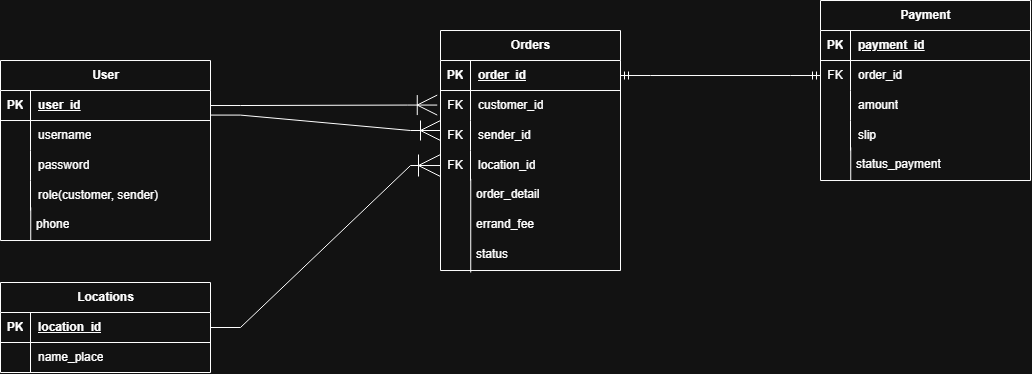

The diagram above was exported from draw.io. Its source (the exported page's mxGraphModel, read from the mxfile embedded in the PNG):
<mxGraphModel dx="1414" dy="1912" grid="1" gridSize="10" guides="1" tooltips="1" connect="1" arrows="1" fold="1" page="1" pageScale="1" pageWidth="827" pageHeight="1169" math="0" shadow="0">
  <root>
    <mxCell id="0" />
    <mxCell id="1" parent="0" />
    <mxCell id="eMH6LMGzShQf1iOfLtl--1" parent="1" style="shape=table;startSize=30;container=1;collapsible=1;childLayout=tableLayout;fixedRows=1;rowLines=0;fontStyle=1;align=center;resizeLast=1;html=1;" value="User" vertex="1">
      <mxGeometry height="180" width="210" x="160" y="18.020000000000003" as="geometry" />
    </mxCell>
    <mxCell id="eMH6LMGzShQf1iOfLtl--2" parent="eMH6LMGzShQf1iOfLtl--1" style="shape=tableRow;horizontal=0;startSize=0;swimlaneHead=0;swimlaneBody=0;fillColor=none;collapsible=0;dropTarget=0;points=[[0,0.5],[1,0.5]];portConstraint=eastwest;top=0;left=0;right=0;bottom=1;" value="" vertex="1">
      <mxGeometry height="30" width="210" y="30" as="geometry" />
    </mxCell>
    <mxCell id="eMH6LMGzShQf1iOfLtl--3" parent="eMH6LMGzShQf1iOfLtl--2" style="shape=partialRectangle;connectable=0;fillColor=none;top=0;left=0;bottom=0;right=0;fontStyle=1;overflow=hidden;whiteSpace=wrap;html=1;" value="PK" vertex="1">
      <mxGeometry height="30" width="30" as="geometry">
        <mxRectangle height="30" width="30" as="alternateBounds" />
      </mxGeometry>
    </mxCell>
    <mxCell id="eMH6LMGzShQf1iOfLtl--4" parent="eMH6LMGzShQf1iOfLtl--2" style="shape=partialRectangle;connectable=0;fillColor=none;top=0;left=0;bottom=0;right=0;align=left;spacingLeft=6;fontStyle=5;overflow=hidden;whiteSpace=wrap;html=1;" value="user_id" vertex="1">
      <mxGeometry height="30" width="180" x="30" as="geometry">
        <mxRectangle height="30" width="180" as="alternateBounds" />
      </mxGeometry>
    </mxCell>
    <mxCell id="eMH6LMGzShQf1iOfLtl--5" parent="eMH6LMGzShQf1iOfLtl--1" style="shape=tableRow;horizontal=0;startSize=0;swimlaneHead=0;swimlaneBody=0;fillColor=none;collapsible=0;dropTarget=0;points=[[0,0.5],[1,0.5]];portConstraint=eastwest;top=0;left=0;right=0;bottom=0;" value="" vertex="1">
      <mxGeometry height="30" width="210" y="60" as="geometry" />
    </mxCell>
    <mxCell id="eMH6LMGzShQf1iOfLtl--6" parent="eMH6LMGzShQf1iOfLtl--5" style="shape=partialRectangle;connectable=0;fillColor=none;top=0;left=0;bottom=0;right=0;editable=1;overflow=hidden;whiteSpace=wrap;html=1;" value="" vertex="1">
      <mxGeometry height="30" width="30" as="geometry">
        <mxRectangle height="30" width="30" as="alternateBounds" />
      </mxGeometry>
    </mxCell>
    <mxCell id="eMH6LMGzShQf1iOfLtl--7" parent="eMH6LMGzShQf1iOfLtl--5" style="shape=partialRectangle;connectable=0;fillColor=none;top=0;left=0;bottom=0;right=0;align=left;spacingLeft=6;overflow=hidden;whiteSpace=wrap;html=1;" value="username" vertex="1">
      <mxGeometry height="30" width="180" x="30" as="geometry">
        <mxRectangle height="30" width="180" as="alternateBounds" />
      </mxGeometry>
    </mxCell>
    <mxCell id="eMH6LMGzShQf1iOfLtl--8" parent="eMH6LMGzShQf1iOfLtl--1" style="shape=tableRow;horizontal=0;startSize=0;swimlaneHead=0;swimlaneBody=0;fillColor=none;collapsible=0;dropTarget=0;points=[[0,0.5],[1,0.5]];portConstraint=eastwest;top=0;left=0;right=0;bottom=0;" value="" vertex="1">
      <mxGeometry height="30" width="210" y="90" as="geometry" />
    </mxCell>
    <mxCell id="eMH6LMGzShQf1iOfLtl--9" parent="eMH6LMGzShQf1iOfLtl--8" style="shape=partialRectangle;connectable=0;fillColor=none;top=0;left=0;bottom=0;right=0;editable=1;overflow=hidden;whiteSpace=wrap;html=1;" value="" vertex="1">
      <mxGeometry height="30" width="30" as="geometry">
        <mxRectangle height="30" width="30" as="alternateBounds" />
      </mxGeometry>
    </mxCell>
    <mxCell id="eMH6LMGzShQf1iOfLtl--10" parent="eMH6LMGzShQf1iOfLtl--8" style="shape=partialRectangle;connectable=0;fillColor=none;top=0;left=0;bottom=0;right=0;align=left;spacingLeft=6;overflow=hidden;whiteSpace=wrap;html=1;" value="password" vertex="1">
      <mxGeometry height="30" width="180" x="30" as="geometry">
        <mxRectangle height="30" width="180" as="alternateBounds" />
      </mxGeometry>
    </mxCell>
    <mxCell id="eMH6LMGzShQf1iOfLtl--11" parent="eMH6LMGzShQf1iOfLtl--1" style="shape=tableRow;horizontal=0;startSize=0;swimlaneHead=0;swimlaneBody=0;fillColor=none;collapsible=0;dropTarget=0;points=[[0,0.5],[1,0.5]];portConstraint=eastwest;top=0;left=0;right=0;bottom=0;" value="" vertex="1">
      <mxGeometry height="30" width="210" y="120" as="geometry" />
    </mxCell>
    <mxCell id="eMH6LMGzShQf1iOfLtl--12" parent="eMH6LMGzShQf1iOfLtl--11" style="shape=partialRectangle;connectable=0;fillColor=none;top=0;left=0;bottom=0;right=0;editable=1;overflow=hidden;whiteSpace=wrap;html=1;" value="" vertex="1">
      <mxGeometry height="30" width="30" as="geometry">
        <mxRectangle height="30" width="30" as="alternateBounds" />
      </mxGeometry>
    </mxCell>
    <mxCell id="eMH6LMGzShQf1iOfLtl--13" parent="eMH6LMGzShQf1iOfLtl--11" style="shape=partialRectangle;connectable=0;fillColor=none;top=0;left=0;bottom=0;right=0;align=left;spacingLeft=6;overflow=hidden;whiteSpace=wrap;html=1;" value="role(customer, sender)" vertex="1">
      <mxGeometry height="30" width="180" x="30" as="geometry">
        <mxRectangle height="30" width="180" as="alternateBounds" />
      </mxGeometry>
    </mxCell>
    <mxCell id="eMH6LMGzShQf1iOfLtl--50" edge="1" parent="1" style="endArrow=none;html=1;rounded=0;defaultLabelBackgroundColor=page;entryX=0.144;entryY=0.895;entryDx=0;entryDy=0;entryPerimeter=0;" target="eMH6LMGzShQf1iOfLtl--11" value="">
      <mxGeometry height="50" relative="1" width="50" as="geometry">
        <mxPoint x="190.24" y="198.02" as="sourcePoint" />
        <mxPoint x="450" y="178.02" as="targetPoint" />
      </mxGeometry>
    </mxCell>
    <mxCell id="eMH6LMGzShQf1iOfLtl--51" parent="1" style="text;strokeColor=none;fillColor=none;spacingLeft=4;spacingRight=4;overflow=hidden;rotatable=0;points=[[0,0.5],[1,0.5]];portConstraint=eastwest;fontSize=12;whiteSpace=wrap;html=1;" value="phone" vertex="1">
      <mxGeometry height="30" width="60" x="190" y="168.02" as="geometry" />
    </mxCell>
    <mxCell id="eMH6LMGzShQf1iOfLtl--52" parent="1" style="shape=table;startSize=30;container=1;collapsible=1;childLayout=tableLayout;fixedRows=1;rowLines=0;fontStyle=1;align=center;resizeLast=1;html=1;" value="Locations" vertex="1">
      <mxGeometry height="90" width="210" x="160" y="240" as="geometry" />
    </mxCell>
    <mxCell id="eMH6LMGzShQf1iOfLtl--53" parent="eMH6LMGzShQf1iOfLtl--52" style="shape=tableRow;horizontal=0;startSize=0;swimlaneHead=0;swimlaneBody=0;fillColor=none;collapsible=0;dropTarget=0;points=[[0,0.5],[1,0.5]];portConstraint=eastwest;top=0;left=0;right=0;bottom=1;" value="" vertex="1">
      <mxGeometry height="30" width="210" y="30" as="geometry" />
    </mxCell>
    <mxCell id="eMH6LMGzShQf1iOfLtl--54" parent="eMH6LMGzShQf1iOfLtl--53" style="shape=partialRectangle;connectable=0;fillColor=none;top=0;left=0;bottom=0;right=0;fontStyle=1;overflow=hidden;whiteSpace=wrap;html=1;" value="PK" vertex="1">
      <mxGeometry height="30" width="30" as="geometry">
        <mxRectangle height="30" width="30" as="alternateBounds" />
      </mxGeometry>
    </mxCell>
    <mxCell id="eMH6LMGzShQf1iOfLtl--55" parent="eMH6LMGzShQf1iOfLtl--53" style="shape=partialRectangle;connectable=0;fillColor=none;top=0;left=0;bottom=0;right=0;align=left;spacingLeft=6;fontStyle=5;overflow=hidden;whiteSpace=wrap;html=1;" value="location_id" vertex="1">
      <mxGeometry height="30" width="180" x="30" as="geometry">
        <mxRectangle height="30" width="180" as="alternateBounds" />
      </mxGeometry>
    </mxCell>
    <mxCell id="eMH6LMGzShQf1iOfLtl--56" parent="eMH6LMGzShQf1iOfLtl--52" style="shape=tableRow;horizontal=0;startSize=0;swimlaneHead=0;swimlaneBody=0;fillColor=none;collapsible=0;dropTarget=0;points=[[0,0.5],[1,0.5]];portConstraint=eastwest;top=0;left=0;right=0;bottom=0;" value="" vertex="1">
      <mxGeometry height="30" width="210" y="60" as="geometry" />
    </mxCell>
    <mxCell id="eMH6LMGzShQf1iOfLtl--57" parent="eMH6LMGzShQf1iOfLtl--56" style="shape=partialRectangle;connectable=0;fillColor=none;top=0;left=0;bottom=0;right=0;editable=1;overflow=hidden;whiteSpace=wrap;html=1;" value="" vertex="1">
      <mxGeometry height="30" width="30" as="geometry">
        <mxRectangle height="30" width="30" as="alternateBounds" />
      </mxGeometry>
    </mxCell>
    <mxCell id="eMH6LMGzShQf1iOfLtl--58" parent="eMH6LMGzShQf1iOfLtl--56" style="shape=partialRectangle;connectable=0;fillColor=none;top=0;left=0;bottom=0;right=0;align=left;spacingLeft=6;overflow=hidden;whiteSpace=wrap;html=1;" value="name_place" vertex="1">
      <mxGeometry height="30" width="180" x="30" as="geometry">
        <mxRectangle height="30" width="180" as="alternateBounds" />
      </mxGeometry>
    </mxCell>
    <mxCell id="eMH6LMGzShQf1iOfLtl--66" parent="1" style="shape=table;startSize=30;container=1;collapsible=1;childLayout=tableLayout;fixedRows=1;rowLines=0;fontStyle=1;align=center;resizeLast=1;html=1;" value="Orders" vertex="1">
      <mxGeometry height="240" width="180" x="600" y="-11.98" as="geometry" />
    </mxCell>
    <mxCell id="eMH6LMGzShQf1iOfLtl--67" parent="eMH6LMGzShQf1iOfLtl--66" style="shape=tableRow;horizontal=0;startSize=0;swimlaneHead=0;swimlaneBody=0;fillColor=none;collapsible=0;dropTarget=0;points=[[0,0.5],[1,0.5]];portConstraint=eastwest;top=0;left=0;right=0;bottom=1;" value="" vertex="1">
      <mxGeometry height="30" width="180" y="30" as="geometry" />
    </mxCell>
    <mxCell id="eMH6LMGzShQf1iOfLtl--68" parent="eMH6LMGzShQf1iOfLtl--67" style="shape=partialRectangle;connectable=0;fillColor=none;top=0;left=0;bottom=0;right=0;fontStyle=1;overflow=hidden;whiteSpace=wrap;html=1;" value="PK" vertex="1">
      <mxGeometry height="30" width="30" as="geometry">
        <mxRectangle height="30" width="30" as="alternateBounds" />
      </mxGeometry>
    </mxCell>
    <mxCell id="eMH6LMGzShQf1iOfLtl--69" parent="eMH6LMGzShQf1iOfLtl--67" style="shape=partialRectangle;connectable=0;fillColor=none;top=0;left=0;bottom=0;right=0;align=left;spacingLeft=6;fontStyle=5;overflow=hidden;whiteSpace=wrap;html=1;" value="order_id" vertex="1">
      <mxGeometry height="30" width="150" x="30" as="geometry">
        <mxRectangle height="30" width="150" as="alternateBounds" />
      </mxGeometry>
    </mxCell>
    <mxCell id="eMH6LMGzShQf1iOfLtl--70" parent="eMH6LMGzShQf1iOfLtl--66" style="shape=tableRow;horizontal=0;startSize=0;swimlaneHead=0;swimlaneBody=0;fillColor=none;collapsible=0;dropTarget=0;points=[[0,0.5],[1,0.5]];portConstraint=eastwest;top=0;left=0;right=0;bottom=0;" value="" vertex="1">
      <mxGeometry height="30" width="180" y="60" as="geometry" />
    </mxCell>
    <mxCell id="eMH6LMGzShQf1iOfLtl--71" parent="eMH6LMGzShQf1iOfLtl--70" style="shape=partialRectangle;connectable=0;fillColor=none;top=0;left=0;bottom=0;right=0;editable=1;overflow=hidden;whiteSpace=wrap;html=1;" value="FK" vertex="1">
      <mxGeometry height="30" width="30" as="geometry">
        <mxRectangle height="30" width="30" as="alternateBounds" />
      </mxGeometry>
    </mxCell>
    <mxCell id="eMH6LMGzShQf1iOfLtl--72" parent="eMH6LMGzShQf1iOfLtl--70" style="shape=partialRectangle;connectable=0;fillColor=none;top=0;left=0;bottom=0;right=0;align=left;spacingLeft=6;overflow=hidden;whiteSpace=wrap;html=1;" value="customer_id" vertex="1">
      <mxGeometry height="30" width="150" x="30" as="geometry">
        <mxRectangle height="30" width="150" as="alternateBounds" />
      </mxGeometry>
    </mxCell>
    <mxCell id="eMH6LMGzShQf1iOfLtl--73" parent="eMH6LMGzShQf1iOfLtl--66" style="shape=tableRow;horizontal=0;startSize=0;swimlaneHead=0;swimlaneBody=0;fillColor=none;collapsible=0;dropTarget=0;points=[[0,0.5],[1,0.5]];portConstraint=eastwest;top=0;left=0;right=0;bottom=0;" value="" vertex="1">
      <mxGeometry height="30" width="180" y="90" as="geometry" />
    </mxCell>
    <mxCell id="eMH6LMGzShQf1iOfLtl--74" parent="eMH6LMGzShQf1iOfLtl--73" style="shape=partialRectangle;connectable=0;fillColor=none;top=0;left=0;bottom=0;right=0;editable=1;overflow=hidden;whiteSpace=wrap;html=1;" value="FK" vertex="1">
      <mxGeometry height="30" width="30" as="geometry">
        <mxRectangle height="30" width="30" as="alternateBounds" />
      </mxGeometry>
    </mxCell>
    <mxCell id="eMH6LMGzShQf1iOfLtl--75" parent="eMH6LMGzShQf1iOfLtl--73" style="shape=partialRectangle;connectable=0;fillColor=none;top=0;left=0;bottom=0;right=0;align=left;spacingLeft=6;overflow=hidden;whiteSpace=wrap;html=1;" value="sender_id" vertex="1">
      <mxGeometry height="30" width="150" x="30" as="geometry">
        <mxRectangle height="30" width="150" as="alternateBounds" />
      </mxGeometry>
    </mxCell>
    <mxCell id="eMH6LMGzShQf1iOfLtl--76" parent="eMH6LMGzShQf1iOfLtl--66" style="shape=tableRow;horizontal=0;startSize=0;swimlaneHead=0;swimlaneBody=0;fillColor=none;collapsible=0;dropTarget=0;points=[[0,0.5],[1,0.5]];portConstraint=eastwest;top=0;left=0;right=0;bottom=0;" value="" vertex="1">
      <mxGeometry height="30" width="180" y="120" as="geometry" />
    </mxCell>
    <mxCell id="eMH6LMGzShQf1iOfLtl--77" parent="eMH6LMGzShQf1iOfLtl--76" style="shape=partialRectangle;connectable=0;fillColor=none;top=0;left=0;bottom=0;right=0;editable=1;overflow=hidden;whiteSpace=wrap;html=1;" value="FK" vertex="1">
      <mxGeometry height="30" width="30" as="geometry">
        <mxRectangle height="30" width="30" as="alternateBounds" />
      </mxGeometry>
    </mxCell>
    <mxCell id="eMH6LMGzShQf1iOfLtl--78" parent="eMH6LMGzShQf1iOfLtl--76" style="shape=partialRectangle;connectable=0;fillColor=none;top=0;left=0;bottom=0;right=0;align=left;spacingLeft=6;overflow=hidden;whiteSpace=wrap;html=1;" value="location_id" vertex="1">
      <mxGeometry height="30" width="150" x="30" as="geometry">
        <mxRectangle height="30" width="150" as="alternateBounds" />
      </mxGeometry>
    </mxCell>
    <mxCell id="eMH6LMGzShQf1iOfLtl--82" edge="1" parent="1" source="eMH6LMGzShQf1iOfLtl--86" style="endArrow=none;html=1;rounded=0;defaultLabelBackgroundColor=page;entryX=0.168;entryY=0.945;entryDx=0;entryDy=0;entryPerimeter=0;exitX=0.003;exitY=1.066;exitDx=0;exitDy=0;exitPerimeter=0;" target="eMH6LMGzShQf1iOfLtl--76" value="">
      <mxGeometry height="50" relative="1" width="50" as="geometry">
        <mxPoint x="630" y="248.01999999999998" as="sourcePoint" />
        <mxPoint x="690" y="198.01999999999998" as="targetPoint" />
      </mxGeometry>
    </mxCell>
    <mxCell id="eMH6LMGzShQf1iOfLtl--83" parent="1" style="text;strokeColor=none;fillColor=none;spacingLeft=4;spacingRight=4;overflow=hidden;rotatable=0;points=[[0,0.5],[1,0.5]];portConstraint=eastwest;fontSize=12;whiteSpace=wrap;html=1;" value="order_detail" vertex="1">
      <mxGeometry height="30" width="90" x="630" y="138.01999999999998" as="geometry" />
    </mxCell>
    <mxCell id="eMH6LMGzShQf1iOfLtl--84" parent="1" style="text;strokeColor=none;fillColor=none;spacingLeft=4;spacingRight=4;overflow=hidden;rotatable=0;points=[[0,0.5],[1,0.5]];portConstraint=eastwest;fontSize=12;whiteSpace=wrap;html=1;" value="errand_fee" vertex="1">
      <mxGeometry height="30" width="80" x="630" y="168.01999999999998" as="geometry" />
    </mxCell>
    <mxCell id="eMH6LMGzShQf1iOfLtl--86" parent="1" style="text;strokeColor=none;fillColor=none;spacingLeft=4;spacingRight=4;overflow=hidden;rotatable=0;points=[[0,0.5],[1,0.5]];portConstraint=eastwest;fontSize=12;whiteSpace=wrap;html=1;" value="status" vertex="1">
      <mxGeometry height="30" width="80" x="630" y="198.01999999999998" as="geometry" />
    </mxCell>
    <mxCell id="eMH6LMGzShQf1iOfLtl--102" parent="1" style="shape=table;startSize=30;container=1;collapsible=1;childLayout=tableLayout;fixedRows=1;rowLines=0;fontStyle=1;align=center;resizeLast=1;html=1;" value="Payment" vertex="1">
      <mxGeometry height="180" width="210" x="980" y="-41.98000000000002" as="geometry" />
    </mxCell>
    <mxCell id="eMH6LMGzShQf1iOfLtl--103" parent="eMH6LMGzShQf1iOfLtl--102" style="shape=tableRow;horizontal=0;startSize=0;swimlaneHead=0;swimlaneBody=0;fillColor=none;collapsible=0;dropTarget=0;points=[[0,0.5],[1,0.5]];portConstraint=eastwest;top=0;left=0;right=0;bottom=1;" value="" vertex="1">
      <mxGeometry height="30" width="210" y="30" as="geometry" />
    </mxCell>
    <mxCell id="eMH6LMGzShQf1iOfLtl--104" parent="eMH6LMGzShQf1iOfLtl--103" style="shape=partialRectangle;connectable=0;fillColor=none;top=0;left=0;bottom=0;right=0;fontStyle=1;overflow=hidden;whiteSpace=wrap;html=1;" value="PK" vertex="1">
      <mxGeometry height="30" width="30" as="geometry">
        <mxRectangle height="30" width="30" as="alternateBounds" />
      </mxGeometry>
    </mxCell>
    <mxCell id="eMH6LMGzShQf1iOfLtl--105" parent="eMH6LMGzShQf1iOfLtl--103" style="shape=partialRectangle;connectable=0;fillColor=none;top=0;left=0;bottom=0;right=0;align=left;spacingLeft=6;fontStyle=5;overflow=hidden;whiteSpace=wrap;html=1;" value="payment_id" vertex="1">
      <mxGeometry height="30" width="180" x="30" as="geometry">
        <mxRectangle height="30" width="180" as="alternateBounds" />
      </mxGeometry>
    </mxCell>
    <mxCell id="eMH6LMGzShQf1iOfLtl--106" parent="eMH6LMGzShQf1iOfLtl--102" style="shape=tableRow;horizontal=0;startSize=0;swimlaneHead=0;swimlaneBody=0;fillColor=none;collapsible=0;dropTarget=0;points=[[0,0.5],[1,0.5]];portConstraint=eastwest;top=0;left=0;right=0;bottom=0;" value="" vertex="1">
      <mxGeometry height="30" width="210" y="60" as="geometry" />
    </mxCell>
    <mxCell id="eMH6LMGzShQf1iOfLtl--107" parent="eMH6LMGzShQf1iOfLtl--106" style="shape=partialRectangle;connectable=0;fillColor=none;top=0;left=0;bottom=0;right=0;editable=1;overflow=hidden;whiteSpace=wrap;html=1;" value="FK" vertex="1">
      <mxGeometry height="30" width="30" as="geometry">
        <mxRectangle height="30" width="30" as="alternateBounds" />
      </mxGeometry>
    </mxCell>
    <mxCell id="eMH6LMGzShQf1iOfLtl--108" parent="eMH6LMGzShQf1iOfLtl--106" style="shape=partialRectangle;connectable=0;fillColor=none;top=0;left=0;bottom=0;right=0;align=left;spacingLeft=6;overflow=hidden;whiteSpace=wrap;html=1;" value="order_id" vertex="1">
      <mxGeometry height="30" width="180" x="30" as="geometry">
        <mxRectangle height="30" width="180" as="alternateBounds" />
      </mxGeometry>
    </mxCell>
    <mxCell id="eMH6LMGzShQf1iOfLtl--109" parent="eMH6LMGzShQf1iOfLtl--102" style="shape=tableRow;horizontal=0;startSize=0;swimlaneHead=0;swimlaneBody=0;fillColor=none;collapsible=0;dropTarget=0;points=[[0,0.5],[1,0.5]];portConstraint=eastwest;top=0;left=0;right=0;bottom=0;" value="" vertex="1">
      <mxGeometry height="30" width="210" y="90" as="geometry" />
    </mxCell>
    <mxCell id="eMH6LMGzShQf1iOfLtl--110" parent="eMH6LMGzShQf1iOfLtl--109" style="shape=partialRectangle;connectable=0;fillColor=none;top=0;left=0;bottom=0;right=0;editable=1;overflow=hidden;whiteSpace=wrap;html=1;" value="" vertex="1">
      <mxGeometry height="30" width="30" as="geometry">
        <mxRectangle height="30" width="30" as="alternateBounds" />
      </mxGeometry>
    </mxCell>
    <mxCell id="eMH6LMGzShQf1iOfLtl--111" parent="eMH6LMGzShQf1iOfLtl--109" style="shape=partialRectangle;connectable=0;fillColor=none;top=0;left=0;bottom=0;right=0;align=left;spacingLeft=6;overflow=hidden;whiteSpace=wrap;html=1;" value="amount" vertex="1">
      <mxGeometry height="30" width="180" x="30" as="geometry">
        <mxRectangle height="30" width="180" as="alternateBounds" />
      </mxGeometry>
    </mxCell>
    <mxCell id="eMH6LMGzShQf1iOfLtl--112" parent="eMH6LMGzShQf1iOfLtl--102" style="shape=tableRow;horizontal=0;startSize=0;swimlaneHead=0;swimlaneBody=0;fillColor=none;collapsible=0;dropTarget=0;points=[[0,0.5],[1,0.5]];portConstraint=eastwest;top=0;left=0;right=0;bottom=0;" value="" vertex="1">
      <mxGeometry height="30" width="210" y="120" as="geometry" />
    </mxCell>
    <mxCell id="eMH6LMGzShQf1iOfLtl--113" parent="eMH6LMGzShQf1iOfLtl--112" style="shape=partialRectangle;connectable=0;fillColor=none;top=0;left=0;bottom=0;right=0;editable=1;overflow=hidden;whiteSpace=wrap;html=1;" value="" vertex="1">
      <mxGeometry height="30" width="30" as="geometry">
        <mxRectangle height="30" width="30" as="alternateBounds" />
      </mxGeometry>
    </mxCell>
    <mxCell id="eMH6LMGzShQf1iOfLtl--114" parent="eMH6LMGzShQf1iOfLtl--112" style="shape=partialRectangle;connectable=0;fillColor=none;top=0;left=0;bottom=0;right=0;align=left;spacingLeft=6;overflow=hidden;whiteSpace=wrap;html=1;" value="slip" vertex="1">
      <mxGeometry height="30" width="180" x="30" as="geometry">
        <mxRectangle height="30" width="180" as="alternateBounds" />
      </mxGeometry>
    </mxCell>
    <mxCell id="eMH6LMGzShQf1iOfLtl--115" edge="1" parent="1" style="endArrow=none;html=1;rounded=0;defaultLabelBackgroundColor=page;entryX=0.144;entryY=0.895;entryDx=0;entryDy=0;entryPerimeter=0;" target="eMH6LMGzShQf1iOfLtl--112" value="">
      <mxGeometry height="50" relative="1" width="50" as="geometry">
        <mxPoint x="1010.24" y="138.01999999999998" as="sourcePoint" />
        <mxPoint x="1270" y="118.01999999999998" as="targetPoint" />
      </mxGeometry>
    </mxCell>
    <mxCell id="eMH6LMGzShQf1iOfLtl--116" parent="1" style="text;strokeColor=none;fillColor=none;spacingLeft=4;spacingRight=4;overflow=hidden;rotatable=0;points=[[0,0.5],[1,0.5]];portConstraint=eastwest;fontSize=12;whiteSpace=wrap;html=1;" value="status_payment" vertex="1">
      <mxGeometry height="30" width="110" x="1010" y="108.01999999999998" as="geometry" />
    </mxCell>
    <mxCell id="eMH6LMGzShQf1iOfLtl--126" edge="1" parent="1" source="eMH6LMGzShQf1iOfLtl--2" style="edgeStyle=entityRelationEdgeStyle;fontSize=12;html=1;endArrow=ERoneToMany;rounded=0;defaultLabelBackgroundColor=page;exitX=1;exitY=0.5;exitDx=0;exitDy=0;entryX=-0.018;entryY=0.485;entryDx=0;entryDy=0;entryPerimeter=0;startSize=15;endSize=18;" target="eMH6LMGzShQf1iOfLtl--70" value="">
      <mxGeometry height="100" relative="1" width="100" x="-0.299" as="geometry">
        <mxPoint x="360" y="390" as="sourcePoint" />
        <mxPoint x="510" y="105" as="targetPoint" />
      </mxGeometry>
    </mxCell>
    <mxCell id="eMH6LMGzShQf1iOfLtl--127" edge="1" parent="1" source="eMH6LMGzShQf1iOfLtl--2" style="edgeStyle=entityRelationEdgeStyle;fontSize=12;html=1;endArrow=ERoneToMany;rounded=0;defaultLabelBackgroundColor=page;exitX=0.999;exitY=0.819;exitDx=0;exitDy=0;exitPerimeter=0;entryX=0;entryY=0.333;entryDx=0;entryDy=0;entryPerimeter=0;endSize=18;" target="eMH6LMGzShQf1iOfLtl--73" value="">
      <mxGeometry height="100" relative="1" width="100" as="geometry">
        <mxPoint x="380" y="250" as="sourcePoint" />
        <mxPoint x="520" y="160" as="targetPoint" />
      </mxGeometry>
    </mxCell>
    <mxCell id="eMH6LMGzShQf1iOfLtl--128" edge="1" parent="1" source="eMH6LMGzShQf1iOfLtl--53" style="edgeStyle=entityRelationEdgeStyle;fontSize=12;html=1;endArrow=ERoneToMany;rounded=0;defaultLabelBackgroundColor=page;exitX=1;exitY=0.5;exitDx=0;exitDy=0;entryX=0;entryY=0.5;entryDx=0;entryDy=0;endSize=20;" target="eMH6LMGzShQf1iOfLtl--76" value="">
      <mxGeometry height="100" relative="1" width="100" as="geometry">
        <mxPoint x="380" y="250" as="sourcePoint" />
        <mxPoint x="480" y="150" as="targetPoint" />
      </mxGeometry>
    </mxCell>
    <mxCell id="eMH6LMGzShQf1iOfLtl--129" edge="1" parent="1" source="eMH6LMGzShQf1iOfLtl--67" style="edgeStyle=entityRelationEdgeStyle;fontSize=12;html=1;endArrow=ERmandOne;startArrow=ERmandOne;rounded=0;defaultLabelBackgroundColor=page;entryX=0;entryY=0.5;entryDx=0;entryDy=0;exitX=1;exitY=0.5;exitDx=0;exitDy=0;" target="eMH6LMGzShQf1iOfLtl--106" value="">
      <mxGeometry height="100" relative="1" width="100" as="geometry">
        <mxPoint x="420" y="370" as="sourcePoint" />
        <mxPoint x="690" y="240" as="targetPoint" />
      </mxGeometry>
    </mxCell>
  </root>
</mxGraphModel>